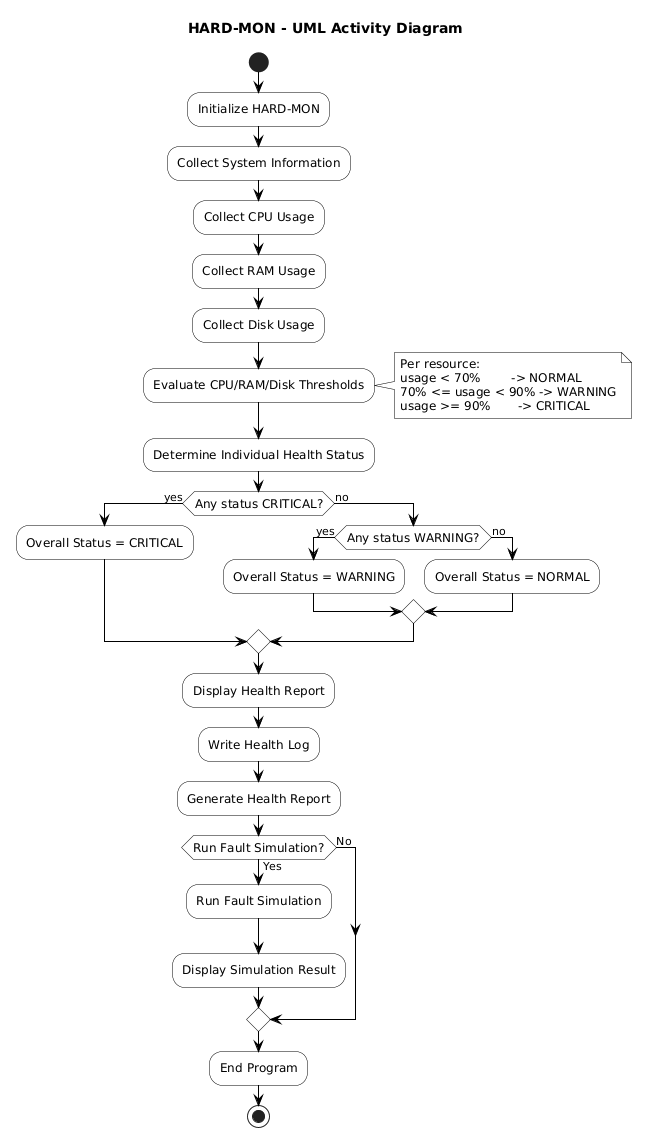

The diagram above was rendered by PlantUML. Its source (embedded in the PNG):
@startuml HARD-MON_Activity_Diagram
title HARD-MON - UML Activity Diagram

skinparam backgroundColor white
skinparam shadowing false
skinparam monochrome true
skinparam defaultFontName Arial
skinparam defaultFontSize 12
skinparam ArrowFontSize 11
skinparam activity {
  BackgroundColor white
  BorderColor black
  ArrowColor black
}
skinparam note {
  BackgroundColor white
  BorderColor black
}

start

:Initialize HARD-MON;
:Collect System Information;
:Collect CPU Usage;
:Collect RAM Usage;
:Collect Disk Usage;
:Evaluate CPU/RAM/Disk Thresholds;
note right
  Per resource:
  usage < 70%        -> NORMAL
  70% <= usage < 90% -> WARNING
  usage >= 90%       -> CRITICAL
end note
:Determine Individual Health Status;

if (Any status CRITICAL?) then (yes)
  :Overall Status = CRITICAL;
else (no)
  if (Any status WARNING?) then (yes)
    :Overall Status = WARNING;
  else (no)
    :Overall Status = NORMAL;
  endif
endif

:Display Health Report;
:Write Health Log;
:Generate Health Report;

if (Run Fault Simulation?) then (Yes)
  :Run Fault Simulation;
  :Display Simulation Result;
else (No)
endif

:End Program;
stop

@enduml